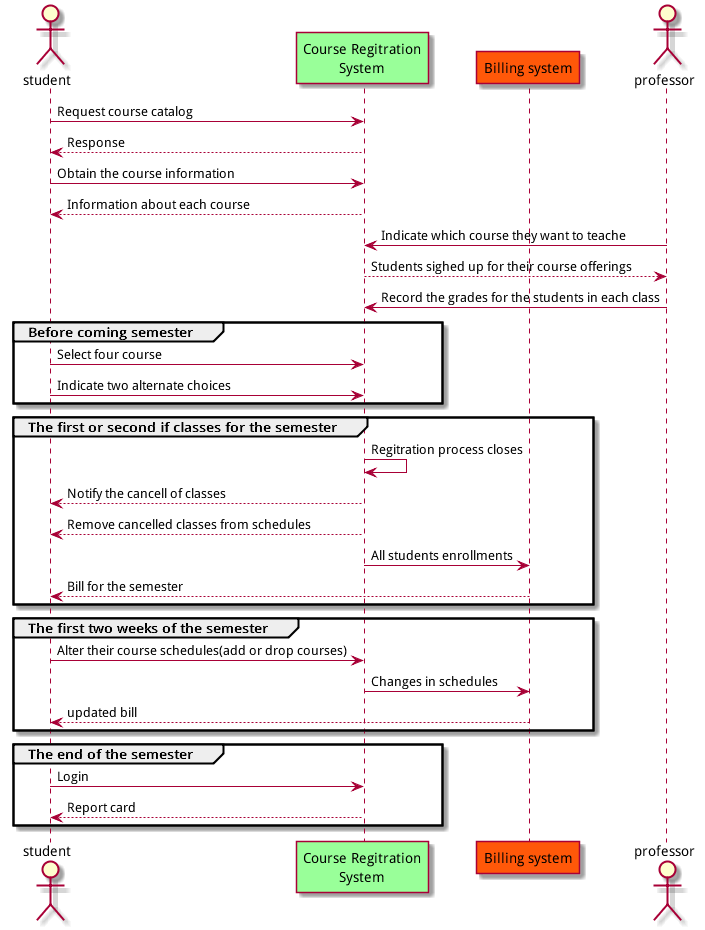

The diagram above was rendered by PlantUML. Its source (embedded in the PNG):
@startuml
actor student
participant "Course Regitration\nSystem" as CRS #99ff99
participant "Billing system" as BS #FF5809
actor professor
student -> CRS: Request course catalog
CRS --> student: Response
student -> CRS: Obtain the course information
CRS --> student: Information about each course
professor -> CRS: Indicate which course they want to teache
CRS --> professor: Students sighed up for their course offerings
professor -> CRS: Record the grades for the students in each class

group Before coming semester
  student -> CRS: Select four course
  student -> CRS: Indicate two alternate choices
  end
group The first or second if classes for the semester
  CRS -> CRS: Regitration process closes
  CRS --> student: Notify the cancell of classes 
  CRS --> student: Remove cancelled classes from schedules
  CRS -> BS: All students enrollments
  BS --> student: Bill for the semester
  end
group The first two weeks of the semester
  student -> CRS: Alter their course schedules(add or drop courses)
  CRS -> BS: Changes in schedules
  BS --> student: updated bill
  end
group The end of the semester
  student -> CRS: Login 
  CRS --> student: Report card
  end
@enduml